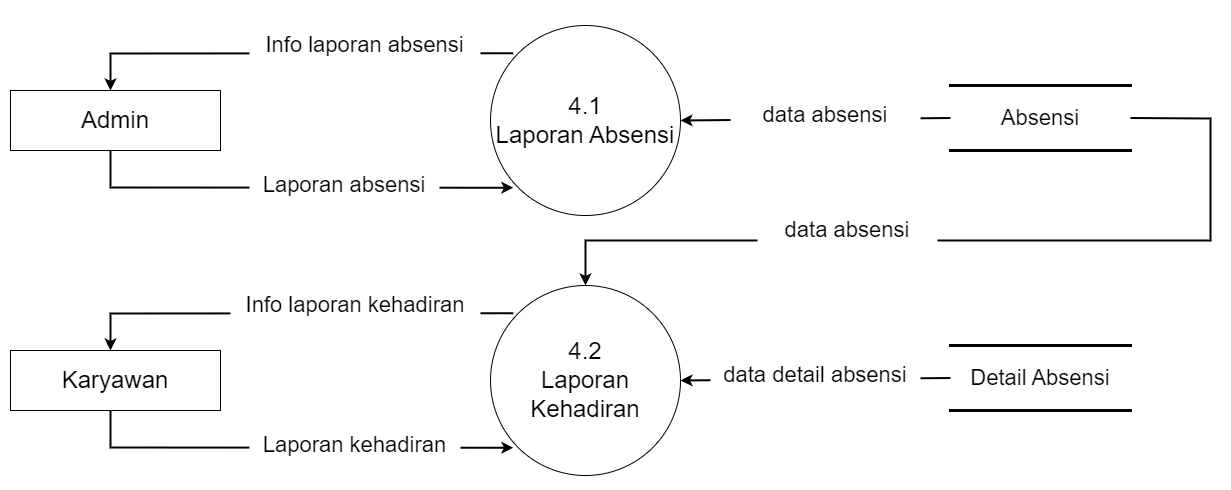

The diagram above was exported from draw.io. Its source (the exported page's mxGraphModel, read from the mxfile embedded in the PNG):
<mxGraphModel dx="1600" dy="-231" grid="1" gridSize="10" guides="1" tooltips="1" connect="1" arrows="1" fold="1" page="1" pageScale="1" pageWidth="827" pageHeight="1169" math="0" shadow="0">
  <root>
    <mxCell id="0" />
    <mxCell id="1" parent="0" />
    <mxCell id="xbYzU0TxOWYQFOqHXk61-1" value="&lt;font style=&quot;font-size: 24px&quot;&gt;Admin&lt;/font&gt;" style="rounded=0;whiteSpace=wrap;html=1;" vertex="1" parent="1">
      <mxGeometry x="80" y="1450" width="210" height="60" as="geometry" />
    </mxCell>
    <mxCell id="xbYzU0TxOWYQFOqHXk61-2" value="&lt;font style=&quot;font-size: 24px&quot;&gt;4.1&lt;br&gt;Laporan Absensi&lt;br&gt;&lt;/font&gt;" style="ellipse;whiteSpace=wrap;html=1;aspect=fixed;fontSize=18;" vertex="1" parent="1">
      <mxGeometry x="560" y="1385" width="190" height="190" as="geometry" />
    </mxCell>
    <mxCell id="xbYzU0TxOWYQFOqHXk61-3" value="&lt;span style=&quot;font-size: 22px&quot;&gt;Absensi&lt;/span&gt;" style="shape=partialRectangle;whiteSpace=wrap;html=1;left=0;right=0;fillColor=none;fontSize=18;strokeWidth=3;" vertex="1" parent="1">
      <mxGeometry x="1020" y="1445" width="180" height="65" as="geometry" />
    </mxCell>
    <mxCell id="xbYzU0TxOWYQFOqHXk61-4" value="" style="endArrow=classic;html=1;rounded=0;fontSize=22;strokeWidth=2;exitX=0;exitY=0.5;exitDx=0;exitDy=0;entryX=1;entryY=0.5;entryDx=0;entryDy=0;" edge="1" parent="1" source="xbYzU0TxOWYQFOqHXk61-3" target="xbYzU0TxOWYQFOqHXk61-2">
      <mxGeometry width="50" height="50" relative="1" as="geometry">
        <mxPoint x="480" y="2080" as="sourcePoint" />
        <mxPoint x="530" y="2030" as="targetPoint" />
      </mxGeometry>
    </mxCell>
    <mxCell id="xbYzU0TxOWYQFOqHXk61-5" value="" style="endArrow=classic;html=1;rounded=0;fontSize=22;strokeWidth=2;exitX=0;exitY=0;exitDx=0;exitDy=0;entryX=0.5;entryY=0;entryDx=0;entryDy=0;" edge="1" parent="1">
      <mxGeometry width="50" height="50" relative="1" as="geometry">
        <mxPoint x="582.824855787278" y="1412.824855787278" as="sourcePoint" />
        <mxPoint x="180" y="1450" as="targetPoint" />
        <Array as="points">
          <mxPoint x="180" y="1413" />
        </Array>
      </mxGeometry>
    </mxCell>
    <mxCell id="xbYzU0TxOWYQFOqHXk61-6" value="" style="endArrow=classic;html=1;rounded=0;fontSize=22;strokeWidth=2;exitX=0.5;exitY=1;exitDx=0;exitDy=0;entryX=0;entryY=1;entryDx=0;entryDy=0;" edge="1" parent="1">
      <mxGeometry width="50" height="50" relative="1" as="geometry">
        <mxPoint x="180" y="1510" as="sourcePoint" />
        <mxPoint x="582.824855787278" y="1547.1751442127215" as="targetPoint" />
        <Array as="points">
          <mxPoint x="180" y="1547" />
        </Array>
      </mxGeometry>
    </mxCell>
    <mxCell id="xbYzU0TxOWYQFOqHXk61-7" value="&lt;font style=&quot;font-size: 22px&quot;&gt;data absensi&lt;/font&gt;" style="rounded=0;whiteSpace=wrap;html=1;fontSize=16;strokeColor=none;" vertex="1" parent="1">
      <mxGeometry x="800" y="1440" width="190" height="70" as="geometry" />
    </mxCell>
    <mxCell id="xbYzU0TxOWYQFOqHXk61-8" value="&lt;font style=&quot;font-size: 22px&quot;&gt;Laporan absensi&lt;/font&gt;" style="rounded=0;whiteSpace=wrap;html=1;fontSize=16;strokeColor=none;" vertex="1" parent="1">
      <mxGeometry x="319" y="1510" width="190" height="70" as="geometry" />
    </mxCell>
    <mxCell id="xbYzU0TxOWYQFOqHXk61-9" value="&lt;font style=&quot;font-size: 22px&quot;&gt;Info laporan absensi&lt;/font&gt;" style="rounded=0;whiteSpace=wrap;html=1;fontSize=16;strokeColor=none;" vertex="1" parent="1">
      <mxGeometry x="319" y="1370" width="231" height="70" as="geometry" />
    </mxCell>
    <mxCell id="xbYzU0TxOWYQFOqHXk61-10" value="&lt;span style=&quot;font-size: 24px;&quot;&gt;Karyawan&lt;/span&gt;" style="rounded=0;whiteSpace=wrap;html=1;" vertex="1" parent="1">
      <mxGeometry x="80" y="1710" width="210" height="60" as="geometry" />
    </mxCell>
    <mxCell id="xbYzU0TxOWYQFOqHXk61-11" value="&lt;font style=&quot;font-size: 24px&quot;&gt;4.2&lt;br&gt;Laporan Kehadiran&lt;br&gt;&lt;/font&gt;" style="ellipse;whiteSpace=wrap;html=1;aspect=fixed;fontSize=18;" vertex="1" parent="1">
      <mxGeometry x="560" y="1645" width="190" height="190" as="geometry" />
    </mxCell>
    <mxCell id="xbYzU0TxOWYQFOqHXk61-12" value="&lt;span style=&quot;font-size: 22px;&quot;&gt;Detail Absensi&lt;/span&gt;" style="shape=partialRectangle;whiteSpace=wrap;html=1;left=0;right=0;fillColor=none;fontSize=18;strokeWidth=3;" vertex="1" parent="1">
      <mxGeometry x="1020" y="1705" width="180" height="65" as="geometry" />
    </mxCell>
    <mxCell id="xbYzU0TxOWYQFOqHXk61-13" value="" style="endArrow=classic;html=1;rounded=0;fontSize=22;strokeWidth=2;exitX=0;exitY=0.5;exitDx=0;exitDy=0;entryX=1;entryY=0.5;entryDx=0;entryDy=0;" edge="1" parent="1" source="xbYzU0TxOWYQFOqHXk61-12" target="xbYzU0TxOWYQFOqHXk61-11">
      <mxGeometry width="50" height="50" relative="1" as="geometry">
        <mxPoint x="480" y="2340" as="sourcePoint" />
        <mxPoint x="530" y="2290" as="targetPoint" />
      </mxGeometry>
    </mxCell>
    <mxCell id="xbYzU0TxOWYQFOqHXk61-14" value="" style="endArrow=classic;html=1;rounded=0;fontSize=22;strokeWidth=2;exitX=0;exitY=0;exitDx=0;exitDy=0;entryX=0.5;entryY=0;entryDx=0;entryDy=0;" edge="1" parent="1">
      <mxGeometry width="50" height="50" relative="1" as="geometry">
        <mxPoint x="582.824855787278" y="1672.824855787278" as="sourcePoint" />
        <mxPoint x="180" y="1710" as="targetPoint" />
        <Array as="points">
          <mxPoint x="180" y="1673" />
        </Array>
      </mxGeometry>
    </mxCell>
    <mxCell id="xbYzU0TxOWYQFOqHXk61-15" value="" style="endArrow=classic;html=1;rounded=0;fontSize=22;strokeWidth=2;exitX=0.5;exitY=1;exitDx=0;exitDy=0;entryX=0;entryY=1;entryDx=0;entryDy=0;" edge="1" parent="1">
      <mxGeometry width="50" height="50" relative="1" as="geometry">
        <mxPoint x="180" y="1770" as="sourcePoint" />
        <mxPoint x="582.824855787278" y="1807.1751442127218" as="targetPoint" />
        <Array as="points">
          <mxPoint x="180" y="1807" />
        </Array>
      </mxGeometry>
    </mxCell>
    <mxCell id="xbYzU0TxOWYQFOqHXk61-16" value="&lt;font style=&quot;font-size: 22px&quot;&gt;data detail absensi&lt;/font&gt;" style="rounded=0;whiteSpace=wrap;html=1;fontSize=16;strokeColor=none;" vertex="1" parent="1">
      <mxGeometry x="780" y="1700" width="210" height="70" as="geometry" />
    </mxCell>
    <mxCell id="xbYzU0TxOWYQFOqHXk61-17" value="&lt;font style=&quot;font-size: 22px&quot;&gt;Laporan kehadiran&lt;/font&gt;" style="rounded=0;whiteSpace=wrap;html=1;fontSize=16;strokeColor=none;" vertex="1" parent="1">
      <mxGeometry x="319" y="1770" width="211" height="70" as="geometry" />
    </mxCell>
    <mxCell id="xbYzU0TxOWYQFOqHXk61-18" value="&lt;font style=&quot;font-size: 22px&quot;&gt;Info laporan kehadiran&lt;/font&gt;" style="rounded=0;whiteSpace=wrap;html=1;fontSize=16;strokeColor=none;" vertex="1" parent="1">
      <mxGeometry x="300" y="1630" width="250" height="70" as="geometry" />
    </mxCell>
    <mxCell id="xbYzU0TxOWYQFOqHXk61-19" value="" style="endArrow=classic;html=1;rounded=0;fontSize=22;strokeWidth=2;exitX=1;exitY=0.5;exitDx=0;exitDy=0;entryX=0.5;entryY=0;entryDx=0;entryDy=0;" edge="1" parent="1" source="xbYzU0TxOWYQFOqHXk61-3" target="xbYzU0TxOWYQFOqHXk61-11">
      <mxGeometry width="50" height="50" relative="1" as="geometry">
        <mxPoint x="1030" y="1488" as="sourcePoint" />
        <mxPoint x="760" y="1490" as="targetPoint" />
        <Array as="points">
          <mxPoint x="1280" y="1478" />
          <mxPoint x="1280" y="1600" />
          <mxPoint x="655" y="1600" />
        </Array>
      </mxGeometry>
    </mxCell>
    <mxCell id="xbYzU0TxOWYQFOqHXk61-20" value="&lt;font style=&quot;font-size: 22px&quot;&gt;data absensi&lt;/font&gt;" style="rounded=0;whiteSpace=wrap;html=1;fontSize=16;strokeColor=none;" vertex="1" parent="1">
      <mxGeometry x="827" y="1570" width="180" height="40" as="geometry" />
    </mxCell>
  </root>
</mxGraphModel>